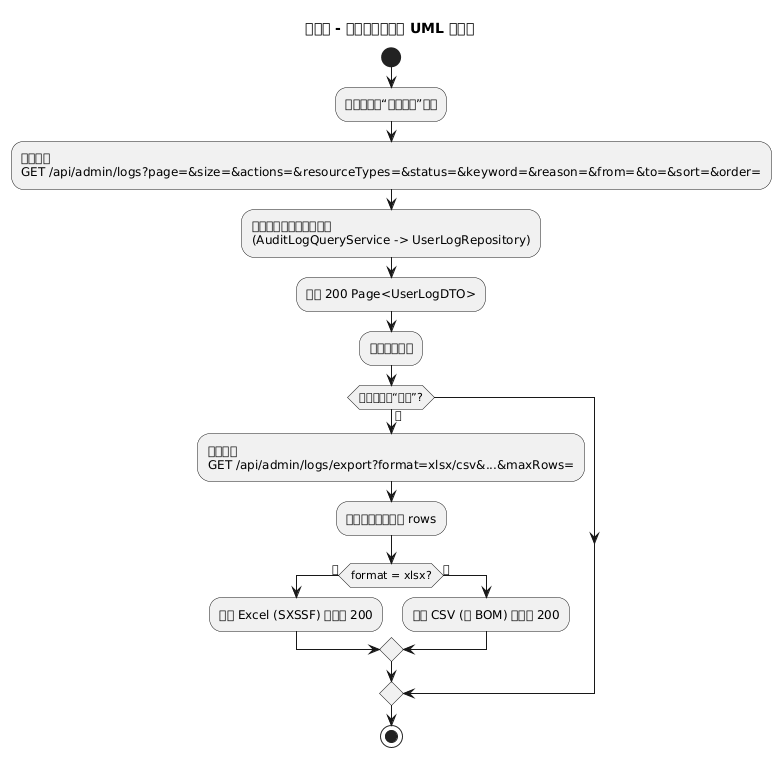

The diagram above was rendered by PlantUML. Its source (embedded in the PNG):
@startuml
title 管理员 - 日志查询与导出 UML 活动图

start
:管理员打开“日志管理”页面;
:前端请求\nGET /api/admin/logs?page=&size=&actions=&resourceTypes=&status=&keyword=&reason=&from=&to=&sort=&order=;
:后端按过滤条件分页查询\n(AuditLogQueryService -> UserLogRepository);
:返回 200 Page<UserLogDTO>;
:前端渲染表格;

if (管理员点击“导出”?) then (是)
  :前端请求\nGET /api/admin/logs/export?format=xlsx/csv&...&maxRows=;
  :后端查询限定条数 rows;
  if (format = xlsx?) then (是)
    :生成 Excel (SXSSF) 并返回 200;
  else (否)
    :生成 CSV (含 BOM) 并返回 200;
  endif
endif
stop

@enduml